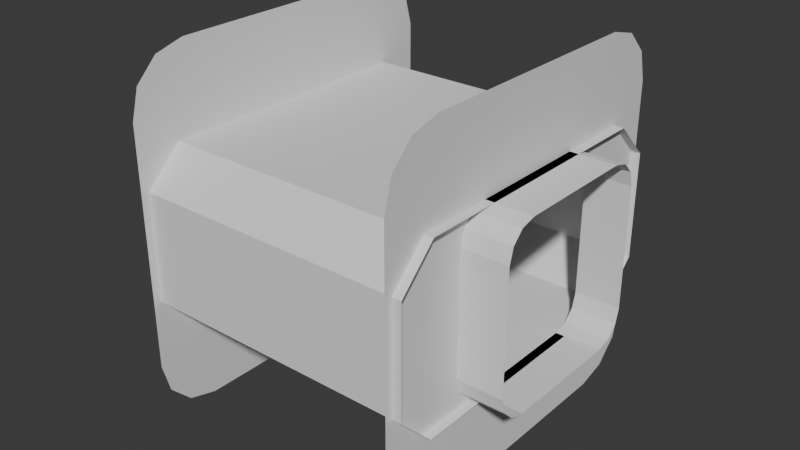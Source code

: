 # Source: stuff_raakile.blend  (saved by Blender 4.5.90; exported with 4.5.12 LTS)
import bpy
from mathutils import Matrix  # noqa: F401  (used for matrix-valued properties, if any)

bpy.ops.wm.read_factory_settings(use_empty=True)
scene = bpy.context.scene
scene.name = 'Scene'

# ---- collections
col_collection = bpy.data.collections.new('Collection'); scene.collection.children.link(col_collection)

# ---- world
world_world = bpy.data.worlds.new('World'); scene.world = world_world
world_world.use_nodes = True; world_world.node_tree.nodes.clear()
_N = world_world.node_tree.nodes; _L = world_world.node_tree.links
n0 = _N.new('ShaderNodeOutputWorld'); n0.name = 'World Output'; n0.location = (200, 100)
n1 = _N.new('ShaderNodeBackground'); n1.name = 'Background'; n1.location = (-200, 100)
n1.inputs[0].default_value = (0.05088, 0.05088, 0.05088, 1.0)
_L.new(n1.outputs[0], n0.inputs[0])
n0.is_active_output = True
world_world.color = (0.05088, 0.05088, 0.05088)
world_world.sun_shadow_jitter_overblur = 0.0

# ---- meshes
me_cube_004 = bpy.data.meshes.new('Cube.004')
me_cube_004.from_pydata([(-1.0, -0.6705, -1.0), (-1.0, -1.0, -0.6705), (-1.0, -0.8353, -0.9559), (-1.0, -0.9559, -0.8353), (-1.0, -1.0, 0.6705), (-1.0, -0.6705, 1.0), (-1.0, -0.9559, 0.8353), (-1.0, -0.8353, 0.9559), (-1.0, 1.0, -0.6705), (-1.0, 0.6705, -1.0), (-1.0, 0.9559, -0.8353), (-1.0, 0.8353, -0.9559), (-1.0, 0.6705, 1.0), (-1.0, 1.0, 0.6705), (-1.0, 0.8353, 0.9559), (-1.0, 0.9559, 0.8353), (-0.5, -1.0, -0.6705), (-0.5, -0.6705, -1.0), (-0.5, -0.9559, -0.8353), (-0.5, -0.8353, -0.9559), (-0.5, -0.6705, 1.0), (-0.5, -1.0, 0.6705), (-0.5, -0.8353, 0.9559), (-0.5, -0.9559, 0.8353), (-0.5, 0.6705, -1.0), (-0.5, 1.0, -0.6705), (-0.5, 0.8353, -0.9559), (-0.5, 0.9559, -0.8353), (-0.5, 1.0, 0.6705), (-0.5, 0.6705, 1.0), (-0.5, 0.9559, 0.8353), (-0.5, 0.8353, 0.9559), (-1.0, -1.334, -1.989), (-1.0, -1.989, -1.334), (-1.0, -1.661, -1.901), (-1.0, -1.901, -1.661), (-1.0, -1.989, 1.334), (-1.0, -1.334, 1.989), (-1.0, -1.901, 1.661), (-1.0, -1.661, 1.901), (-1.0, 1.989, -1.334), (-1.0, 1.334, -1.989), (-1.0, 1.901, -1.661), (-1.0, 1.661, -1.901), (-1.0, 1.334, 1.989), (-1.0, 1.989, 1.334), (-1.0, 1.661, 1.901), (-1.0, 1.901, 1.661), (-4.0, -1.9, -0.6), (-4.0, -1.5, -1.0), (-4.0, -1.5, 1.0), (-4.0, -1.9, 0.6), (-4.0, 1.5, -1.0), (-4.0, 1.9, -0.6), (-4.0, 1.9, 0.6), (-4.0, 1.5, 1.0), (-1.0, -1.9, 0.6), (-1.0, -1.5, 1.0), (-1.0, -1.9, -0.6), (-1.0, -1.5, -1.0), (-1.0, 1.9, 0.6), (-1.0, 1.5, 1.0), (-1.0, 1.9, -0.6), (-1.0, 1.5, -1.0), (-2.5, 1.5, -1.0), (-2.5, 1.9, -0.6), (-2.5, 1.5, 1.0), (-2.5, 1.9, 0.6), (-2.5, -1.5, -1.0), (-2.5, -1.9, -0.6), (-2.5, -1.5, 1.0), (-2.5, -1.9, 0.6), (-4.1, -1.9, -0.6), (-4.1, -1.5, -1.0), (-4.1, -1.5, 1.0), (-4.1, -1.9, 0.6), (-4.1, 1.5, -1.0), (-4.1, 1.9, -0.6), (-4.1, 1.9, 0.6), (-4.1, 1.5, 1.0), (-0.9, -1.9, 0.6), (-0.9, -1.5, 1.0), (-0.9, -1.9, -0.6), (-0.9, -1.5, -1.0), (-0.9, 1.9, 0.6), (-0.9, 1.5, 1.0), (-0.9, 1.9, -0.6), (-0.9, 1.5, -1.0), (-4.0, -0.6705, -1.0), (-4.0, -1.0, -0.6705), (-4.0, -0.8353, -0.9559), (-4.0, -0.9559, -0.8353), (-4.0, -1.0, 0.6705), (-4.0, -0.6705, 1.0), (-4.0, -0.9559, 0.8353), (-4.0, -0.8353, 0.9559), (-4.0, 1.0, -0.6705), (-4.0, 0.6705, -1.0), (-4.0, 0.9559, -0.8353), (-4.0, 0.8353, -0.9559), (-4.0, 0.6705, 1.0), (-4.0, 1.0, 0.6705), (-4.0, 0.8353, 0.9559), (-4.0, 0.9559, 0.8353), (-4.5, -1.0, -0.6705), (-4.5, -0.6705, -1.0), (-4.5, -0.9559, -0.8353), (-4.5, -0.8353, -0.9559), (-4.5, -0.6705, 1.0), (-4.5, -1.0, 0.6705), (-4.5, -0.8353, 0.9559), (-4.5, -0.9559, 0.8353), (-4.5, 0.6705, -1.0), (-4.5, 1.0, -0.6705), (-4.5, 0.8353, -0.9559), (-4.5, 0.9559, -0.8353), (-4.5, 1.0, 0.6705), (-4.5, 0.6705, 1.0), (-4.5, 0.9559, 0.8353), (-4.5, 0.8353, 0.9559), (-4.0, -1.334, -1.989), (-4.0, -1.989, -1.334), (-4.0, -1.661, -1.901), (-4.0, -1.901, -1.661), (-4.0, -1.989, 1.334), (-4.0, -1.334, 1.989), (-4.0, -1.901, 1.661), (-4.0, -1.661, 1.901), (-4.0, 1.989, -1.334), (-4.0, 1.334, -1.989), (-4.0, 1.901, -1.661), (-4.0, 1.661, -1.901), (-4.0, 1.334, 1.989), (-4.0, 1.989, 1.334), (-4.0, 1.661, 1.901), (-4.0, 1.901, 1.661)], [], [(24, 26, 11, 9), (26, 27, 10, 11), (27, 25, 8, 10), (12, 14, 31, 29), (14, 15, 30, 31), (15, 13, 28, 30), (0, 2, 19, 17), (2, 3, 18, 19), (3, 1, 16, 18), (20, 22, 7, 5), (22, 23, 6, 7), (23, 21, 4, 6), (9, 0, 17, 24), (16, 1, 4, 21), (29, 20, 5, 12), (8, 25, 28, 13), (9, 41, 32, 0), (3, 35, 33, 1), (10, 42, 43, 11), (0, 32, 34, 2), (6, 38, 39, 7), (1, 33, 36, 4), (14, 46, 47, 15), (5, 37, 44, 12), (8, 40, 42, 10), (4, 36, 38, 6), (13, 45, 40, 8), (2, 34, 35, 3), (11, 43, 41, 9), (15, 47, 45, 13), (7, 39, 37, 5), (12, 44, 46, 14), (66, 55, 54, 67), (68, 49, 48, 69), (64, 52, 49, 68), (65, 67, 54, 53), (67, 65, 62, 60), (68, 69, 58, 59), (70, 66, 61, 57), (71, 70, 57, 56), (65, 64, 63, 62), (66, 67, 60, 61), (64, 68, 59, 63), (69, 71, 56, 58), (55, 66, 70, 50), (48, 51, 71, 69), (50, 70, 71, 51), (52, 64, 65, 53), (55, 50, 74, 79), (49, 52, 76, 73), (50, 51, 75, 74), (53, 54, 78, 77), (52, 53, 77, 76), (51, 48, 72, 75), (48, 49, 73, 72), (54, 55, 79, 78), (61, 60, 84, 85), (57, 61, 85, 81), (60, 62, 86, 84), (56, 57, 81, 80), (63, 59, 83, 87), (59, 58, 82, 83), (58, 56, 80, 82), (62, 63, 87, 86), (112, 97, 99, 114), (114, 99, 98, 115), (115, 98, 96, 113), (100, 117, 119, 102), (102, 119, 118, 103), (103, 118, 116, 101), (88, 105, 107, 90), (90, 107, 106, 91), (91, 106, 104, 89), (108, 93, 95, 110), (110, 95, 94, 111), (111, 94, 92, 109), (97, 112, 105, 88), (104, 109, 92, 89), (117, 100, 93, 108), (96, 101, 116, 113), (97, 88, 120, 129), (91, 89, 121, 123), (98, 99, 131, 130), (88, 90, 122, 120), (94, 95, 127, 126), (89, 92, 124, 121), (102, 103, 135, 134), (93, 100, 132, 125), (96, 98, 130, 128), (92, 94, 126, 124), (101, 96, 128, 133), (90, 91, 123, 122), (99, 97, 129, 131), (103, 101, 133, 135), (95, 93, 125, 127), (100, 102, 134, 132)])
_uv = me_cube_004.uv_layers.new(name='UVMap')
_uv.uv.foreach_set('vector', [0.375, 0.5412, 0.375, 0.5206, 0.125, 0.5206, 0.125, 0.5412, 0.375, 0.5206, 0.375, 0.5, 0.125, 0.5, 0.125, 0.5206, 0.375, 0.5, 0.4162, 0.5, 0.4162, 0.25, 0.375, 0.25, 0.875, 0.5412, 0.875, 0.5206, 0.625, 0.5206, 0.625, 0.5412, 0.875, 0.5206, 0.875, 0.5, 0.625, 0.5, 0.625, 0.5206, 0.625, 0.25, 0.5838, 0.25, 0.5838, 0.5, 0.625, 0.5, 0.125, 0.7088, 0.125, 0.7294, 0.375, 0.7294, 0.375, 0.7088, 0.125, 0.7294, 0.125, 0.75, 0.375, 0.75, 0.375, 0.7294, 0.375, 1.0, 0.4162, 1.0, 0.4162, 0.75, 0.375, 0.75, 0.625, 0.7088, 0.625, 0.7294, 0.875, 0.7294, 0.875, 0.7088, 0.625, 0.7294, 0.625, 0.75, 0.875, 0.75, 0.875, 0.7294, 0.625, 0.75, 0.5838, 0.75, 0.5838, 1.0, 0.625, 1.0, 0.125, 0.5412, 0.125, 0.7088, 0.375, 0.7088, 0.375, 0.5412, 0.4162, 0.75, 0.4162, 1.0, 0.5838, 1.0, 0.5838, 0.75, 0.625, 0.5412, 0.625, 0.7088, 0.875, 0.7088, 0.875, 0.5412, 0.4162, 0.25, 0.4162, 0.5, 0.5838, 0.5, 0.5838, 0.25, 0.125, 0.5412, 0.125, 0.5412, 0.125, 0.7088, 0.125, 0.7088, 0.375, 1.0, 0.375, 1.0, 0.4162, 1.0, 0.4162, 1.0, 0.125, 0.5, 0.125, 0.5, 0.125, 0.5206, 0.125, 0.5206, 0.125, 0.7088, 0.125, 0.7088, 0.125, 0.7294, 0.125, 0.7294, 0.875, 0.75, 0.875, 0.75, 0.875, 0.7294, 0.875, 0.7294, 0.4162, 1.0, 0.4162, 1.0, 0.5838, 1.0, 0.5838, 1.0, 0.875, 0.5206, 0.875, 0.5206, 0.875, 0.5, 0.875, 0.5, 0.9574, 0.7658, 0.809, 0.8653, 0.809, 0.4651, 0.9574, 0.5646, 0.4162, 0.25, 0.4162, 0.25, 0.375, 0.25, 0.375, 0.25, 0.5838, 1.0, 0.5838, 1.0, 0.625, 1.0, 0.625, 1.0, 0.5838, 0.25, 0.5838, 0.25, 0.4162, 0.25, 0.4162, 0.25, 0.125, 0.7294, 0.125, 0.7294, 0.125, 0.75, 0.125, 0.75, 0.125, 0.5206, 0.125, 0.5206, 0.125, 0.5412, 0.125, 0.5412, 0.625, 0.25, 0.625, 0.25, 0.5838, 0.25, 0.5838, 0.25, 0.875, 0.7294, 0.875, 0.7294, 0.875, 0.7088, 0.875, 0.7088, 0.875, 0.5412, 0.875, 0.5412, 0.875, 0.5206, 0.875, 0.5206, 0.625, 0.3793, 0.625, 0.5395, 0.575, 0.5, 0.575, 0.375, 0.25, 0.7, 0.375, 0.7, 0.4145, 0.75, 0.2697, 0.75, 0.25, 0.55, 0.375, 0.55, 0.375, 0.7, 0.25, 0.7, 0.4197, 0.375, 0.575, 0.375, 0.575, 0.5, 0.4145, 0.5, 0.575, 0.375, 0.4197, 0.375, 0.4197, 0.375, 0.575, 0.375, 0.25, 0.7, 0.2697, 0.75, 0.2697, 0.75, 0.25, 0.7, 0.75, 0.7053, 0.75, 0.5447, 0.75, 0.5447, 0.75, 0.7053, 0.6817, 0.6902, 0.5968, 0.6902, 0.5968, 0.4651, 0.6817, 0.4651, 0.5968, 0.2401, 0.6817, 0.2401, 0.6817, 0.4651, 0.5968, 0.4651, 0.625, 0.3793, 0.575, 0.375, 0.575, 0.375, 0.625, 0.3793, 0.25, 0.55, 0.25, 0.7, 0.25, 0.7, 0.25, 0.55, 0.809, 0.6902, 0.6817, 0.6902, 0.6817, 0.4651, 0.809, 0.4651, 0.625, 0.5395, 0.75, 0.5447, 0.75, 0.7053, 0.625, 0.7105, 0.809, 0.9152, 0.6817, 0.9152, 0.6817, 0.6902, 0.809, 0.6902, 0.5968, 0.9152, 0.5968, 0.6902, 0.6817, 0.6902, 0.6817, 0.9152, 0.6817, 0.015, 0.6817, 0.2401, 0.5968, 0.2401, 0.5968, 0.015, 0.9574, 0.7834, 0.9574, 0.4651, 0.9724, 0.4651, 0.9724, 0.7834, 1.0, 0.015, 0.6817, 0.015, 0.6817, -2.008e-08, 1.0, 3.954e-09, 0.5968, 0.9152, 0.6817, 0.9152, 0.6817, 0.9302, 0.5968, 0.9302, 0.9574, 0.9956, 0.9574, 0.8683, 0.9724, 0.8683, 0.9724, 0.9956, 0.6817, 0.015, 0.5968, 0.015, 0.5968, -2.648e-08, 0.6817, -2.008e-08, 0.6817, 0.9152, 0.809, 0.9152, 0.809, 0.9302, 0.6817, 0.9302, 0.31, 0.5968, 0.31, 0.6817, 0.295, 0.6817, 0.295, 0.5968, 0.9574, 0.8683, 0.9574, 0.7834, 0.9724, 0.7834, 0.9724, 0.8683, 0.625, 0.3793, 0.575, 0.375, 0.575, 0.375, 0.625, 0.3793, 0.75, 0.7053, 0.75, 0.5447, 0.75, 0.5447, 0.75, 0.7053, 0.575, 0.375, 0.4197, 0.375, 0.4197, 0.375, 0.575, 0.375, 0.575, 0.875, 0.625, 0.8553, 0.625, 0.8553, 0.575, 0.875, 0.25, 0.55, 0.25, 0.7, 0.25, 0.7, 0.25, 0.55, 0.25, 0.7, 0.2697, 0.75, 0.2697, 0.75, 0.25, 0.7, 0.4197, 0.875, 0.575, 0.875, 0.575, 0.875, 0.4197, 0.875, 0.2697, 0.5, 0.25, 0.55, 0.25, 0.55, 0.2697, 0.5, 0.15, 0.6668, 0.07502, 0.6668, 0.07502, 0.6446, 0.15, 0.6446, 0.15, 0.6446, 0.07502, 0.6446, 0.07502, 0.619, 0.15, 0.619, 0.15, 0.619, 0.07502, 0.619, 0.07502, 0.5968, 0.15, 0.5968, 3.577e-08, 0.7391, 0.07502, 0.7391, 0.07502, 0.7613, 3.577e-08, 0.7613, 3.577e-08, 0.7613, 0.07502, 0.7613, 0.07502, 0.7869, 3.577e-08, 0.7869, 3.577e-08, 0.7869, 0.07502, 0.7869, 0.07502, 0.809, 3.577e-08, 0.809, 0.295, 0.5968, 0.295, 0.6719, 0.2728, 0.6719, 0.2728, 0.5968, 0.2728, 0.5968, 0.2728, 0.6719, 0.2472, 0.6719, 0.2472, 0.5968, 0.2472, 0.5968, 0.2472, 0.6719, 0.2251, 0.6719, 0.2251, 0.5968, 0.15, 0.5968, 0.2251, 0.5968, 0.2251, 0.619, 0.15, 0.619, 0.15, 0.619, 0.2251, 0.619, 0.2251, 0.6446, 0.15, 0.6446, 0.15, 0.6446, 0.2251, 0.6446, 0.2251, 0.6668, 0.15, 0.6668, 0.07502, 0.6668, 0.15, 0.6668, 0.15, 0.809, 0.07502, 0.809, 0.15, 0.809, 0.15, 0.6668, 0.2251, 0.6668, 0.2251, 0.809, 0.07502, 0.7391, 3.577e-08, 0.7391, 3.577e-08, 0.5968, 0.07502, 0.5968, 3.577e-08, 0.9513, 3.577e-08, 0.809, 0.07502, 0.809, 0.07502, 0.9513, 0.1978, 0.4485, 0.399, 0.4485, 0.4985, 0.5968, 0.09833, 0.5968, 0.4418, 0.4237, 0.4485, 0.399, 0.5968, 0.4985, 0.5837, 0.5477, 0.155, 0.4237, 0.1731, 0.4418, 0.04916, 0.5837, 0.01317, 0.5477, 0.399, 0.4485, 0.4237, 0.4418, 0.5477, 0.5837, 0.4985, 0.5968, 0.4418, 0.1731, 0.4237, 0.155, 0.5477, 0.01317, 0.5837, 0.04916, 0.4485, 0.399, 0.4485, 0.1978, 0.5968, 0.09833, 0.5968, 0.4985, 0.1731, 0.155, 0.155, 0.1731, 0.01317, 0.04916, 0.04916, 0.01317, 0.399, 0.1484, 0.1978, 0.1484, 0.09833, 0.0, 0.4985, 0.0, 0.1484, 0.399, 0.155, 0.4237, 0.01317, 0.5477, 0.0, 0.4985, 0.4485, 0.1978, 0.4418, 0.1731, 0.5837, 0.04916, 0.5968, 0.09833, 0.1484, 0.1978, 0.1484, 0.399, 0.0, 0.4985, 0.0, 0.09833, 0.4237, 0.4418, 0.4418, 0.4237, 0.5837, 0.5477, 0.5477, 0.5837, 0.1731, 0.4418, 0.1978, 0.4485, 0.09833, 0.5968, 0.04916, 0.5837, 0.155, 0.1731, 0.1484, 0.1978, 0.0, 0.09833, 0.01317, 0.04916, 0.4237, 0.155, 0.399, 0.1484, 0.4985, 0.0, 0.5477, 0.01317, 0.1978, 0.1484, 0.1731, 0.155, 0.04916, 0.01317, 0.09833, 0.0])
me_cube_004.update()

# ---- objects
ob_showerroom = bpy.data.objects.new('showerRoom', me_cube_004)

# ---- transforms, parenting, visibility, modifiers, constraints
ob_showerroom.location = (-2.5, 0.0, 1.0)
ob_showerroom.scale = (-1.0, 1.0, 1.0)

# ---- collection membership
col_collection.objects.link(ob_showerroom)

# ---- scene / render settings (as saved in the file)
scene.frame_start = 1; scene.frame_end = 250; scene.frame_set(1)
scene.render.engine = 'BLENDER_EEVEE_NEXT'
bpy.context.view_layer.update()

# ---- added for rendering (the .blend has no active camera and no usable light): camera, sun
cam_auto = bpy.data.cameras.new('AutoCamera')
cam_auto.lens = 50.0
cam_auto.sensor_width = 36.0
cam_auto.clip_end = 1000.0
ob_auto_camera = bpy.data.objects.new('AutoCamera', cam_auto)
scene.collection.objects.link(ob_auto_camera)
ob_auto_camera.location = (6.38657, -7.66389, 6.10926)
ob_auto_camera.rotation_euler = (1.09748, -7.21219e-08, 0.694738)
scene.camera = ob_auto_camera
light_auto_sun = bpy.data.lights.new('AutoSun', 'SUN')
light_auto_sun.energy = 3.0
light_auto_sun.angle = 0.0523599
ob_auto_sun = bpy.data.objects.new('AutoSun', light_auto_sun)
scene.collection.objects.link(ob_auto_sun)
ob_auto_sun.rotation_euler = (0.872665, 0.174533, 0.523599)
bpy.context.view_layer.update()
